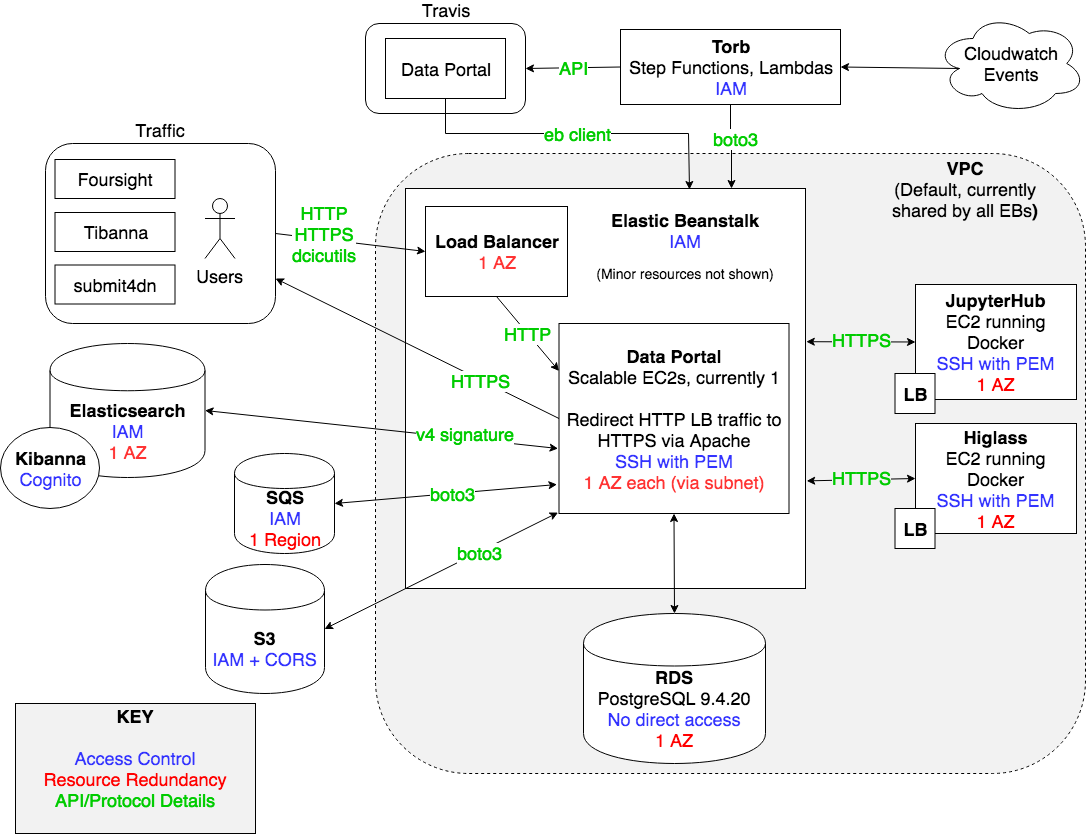

The diagram above was exported from draw.io. Its source (the exported page's mxGraphModel, read from the mxfile embedded in the PNG):
<mxGraphModel dx="1172" dy="495" grid="1" gridSize="10" guides="1" tooltips="1" connect="1" arrows="1" fold="1" page="1" pageScale="1" pageWidth="1100" pageHeight="850" background="#ffffff" math="0" shadow="0">
  <root>
    <mxCell id="0" />
    <mxCell id="1" parent="0" />
    <mxCell id="oSv1FXH8VQQwsz3AMG-t-1" value="" style="rounded=1;whiteSpace=wrap;html=1;dashed=1;fillColor=#F2F2F2;" parent="1" vertex="1">
      <mxGeometry x="380" y="160" width="710" height="620" as="geometry" />
    </mxCell>
    <mxCell id="oSv1FXH8VQQwsz3AMG-t-73" value="Traffic" style="rounded=1;whiteSpace=wrap;html=1;fillColor=none;fontSize=18;labelPosition=center;verticalLabelPosition=top;align=center;verticalAlign=bottom;" parent="1" vertex="1">
      <mxGeometry x="50" y="150" width="230" height="180" as="geometry" />
    </mxCell>
    <mxCell id="oSv1FXH8VQQwsz3AMG-t-5" value="VPC&lt;br&gt;&lt;span style=&quot;font-weight: normal&quot;&gt;(Default, currently shared by all EBs&lt;/span&gt;)" style="text;html=1;strokeColor=none;fillColor=none;align=center;verticalAlign=middle;whiteSpace=wrap;rounded=0;dashed=1;fontStyle=1;fontSize=18;" parent="1" vertex="1">
      <mxGeometry x="889.5" y="180" width="160" height="30" as="geometry" />
    </mxCell>
    <mxCell id="oSv1FXH8VQQwsz3AMG-t-14" value="&lt;b&gt;Elasticsearch&lt;br&gt;&lt;/b&gt;&lt;font color=&quot;#3333ff&quot;&gt;IAM&lt;/font&gt;&lt;br&gt;&lt;font color=&quot;#ff3333&quot;&gt;1 AZ&lt;/font&gt;" style="shape=cylinder;whiteSpace=wrap;html=1;boundedLbl=1;backgroundOutline=1;fillColor=none;fontSize=18;" parent="1" vertex="1">
      <mxGeometry x="54.5" y="350" width="155" height="134" as="geometry" />
    </mxCell>
    <mxCell id="oSv1FXH8VQQwsz3AMG-t-16" value="&lt;b&gt;Kibanna&lt;/b&gt;&lt;br&gt;&lt;font color=&quot;#3333ff&quot;&gt;Cognito&lt;/font&gt;" style="ellipse;whiteSpace=wrap;html=1;fillColor=#ffffff;fontSize=18;" parent="1" vertex="1">
      <mxGeometry x="5" y="434" width="99" height="81" as="geometry" />
    </mxCell>
    <mxCell id="oSv1FXH8VQQwsz3AMG-t-20" value="Foursight" style="rounded=0;whiteSpace=wrap;html=1;fillColor=#ffffff;fontSize=18;" parent="1" vertex="1">
      <mxGeometry x="59.5" y="166" width="120" height="39" as="geometry" />
    </mxCell>
    <mxCell id="oSv1FXH8VQQwsz3AMG-t-21" value="" style="whiteSpace=wrap;html=1;aspect=fixed;fillColor=#ffffff;fontSize=18;labelPosition=center;verticalLabelPosition=top;align=center;verticalAlign=bottom;" parent="1" vertex="1">
      <mxGeometry x="410" y="195" width="400" height="400" as="geometry" />
    </mxCell>
    <mxCell id="oSv1FXH8VQQwsz3AMG-t-28" value="&lt;b&gt;Load Balancer&lt;br&gt;&lt;/b&gt;&lt;font color=&quot;#ff3333&quot;&gt;1 AZ&lt;/font&gt;" style="rounded=0;whiteSpace=wrap;html=1;fillColor=#ffffff;fontSize=18;" parent="1" vertex="1">
      <mxGeometry x="430" y="213" width="142" height="90" as="geometry" />
    </mxCell>
    <mxCell id="oSv1FXH8VQQwsz3AMG-t-29" value="&lt;b&gt;Data Portal&lt;br&gt;&lt;/b&gt;Scalable EC2s, currently 1&lt;br&gt;&lt;br&gt;Redirect HTTP LB traffic to HTTPS via Apache&lt;br&gt;&lt;font color=&quot;#3333ff&quot;&gt;SSH with PEM&lt;/font&gt;&lt;br&gt;&lt;font color=&quot;#ff3333&quot;&gt;1 AZ each (via subnet)&lt;/font&gt;" style="rounded=0;whiteSpace=wrap;html=1;fillColor=#ffffff;fontSize=18;" parent="1" vertex="1">
      <mxGeometry x="563.5" y="330" width="230" height="190" as="geometry" />
    </mxCell>
    <mxCell id="oSv1FXH8VQQwsz3AMG-t-31" value="&lt;font color=&quot;#00cc00&quot;&gt;HTTP&lt;/font&gt;" style="endArrow=classic;html=1;fontSize=18;exitX=0.5;exitY=1;exitDx=0;exitDy=0;entryX=0;entryY=0.25;entryDx=0;entryDy=0;" parent="1" source="oSv1FXH8VQQwsz3AMG-t-28" target="oSv1FXH8VQQwsz3AMG-t-29" edge="1">
      <mxGeometry width="50" height="50" relative="1" as="geometry">
        <mxPoint x="568.5" y="330" as="sourcePoint" />
        <mxPoint x="618.5" y="280" as="targetPoint" />
      </mxGeometry>
    </mxCell>
    <mxCell id="oSv1FXH8VQQwsz3AMG-t-32" value="&lt;b&gt;SQS&lt;br&gt;&lt;/b&gt;&lt;font color=&quot;#3333ff&quot;&gt;IAM&lt;/font&gt;&lt;br&gt;&lt;font color=&quot;#ff0000&quot;&gt;1 Region&lt;/font&gt;" style="shape=cylinder;whiteSpace=wrap;html=1;boundedLbl=1;backgroundOutline=1;fillColor=#ffffff;fontSize=18;" parent="1" vertex="1">
      <mxGeometry x="239" y="460" width="100" height="100" as="geometry" />
    </mxCell>
    <mxCell id="oSv1FXH8VQQwsz3AMG-t-33" value="&lt;b&gt;RDS&lt;br&gt;&lt;/b&gt;PostgreSQL 9.4.20&lt;br&gt;&lt;font color=&quot;#3333ff&quot;&gt;No direct access&lt;br&gt;&lt;/font&gt;&lt;font color=&quot;#ff0000&quot;&gt;1 AZ&lt;/font&gt;" style="shape=cylinder;whiteSpace=wrap;html=1;boundedLbl=1;backgroundOutline=1;fillColor=#ffffff;fontSize=18;" parent="1" vertex="1">
      <mxGeometry x="588" y="620" width="182" height="150" as="geometry" />
    </mxCell>
    <mxCell id="oSv1FXH8VQQwsz3AMG-t-34" value="" style="endArrow=classic;startArrow=classic;html=1;fontSize=18;entryX=0.5;entryY=1;entryDx=0;entryDy=0;exitX=0.5;exitY=0;exitDx=0;exitDy=0;" parent="1" source="oSv1FXH8VQQwsz3AMG-t-33" target="oSv1FXH8VQQwsz3AMG-t-29" edge="1">
      <mxGeometry width="50" height="50" relative="1" as="geometry">
        <mxPoint x="588.5" y="660" as="sourcePoint" />
        <mxPoint x="638.5" y="610" as="targetPoint" />
      </mxGeometry>
    </mxCell>
    <mxCell id="oSv1FXH8VQQwsz3AMG-t-39" value="" style="endArrow=classic;startArrow=classic;html=1;fontSize=18;entryX=1;entryY=0.5;entryDx=0;entryDy=0;" parent="1" target="oSv1FXH8VQQwsz3AMG-t-32" edge="1">
      <mxGeometry width="50" height="50" relative="1" as="geometry">
        <mxPoint x="561.5" y="491" as="sourcePoint" />
        <mxPoint x="158.5" y="760" as="targetPoint" />
      </mxGeometry>
    </mxCell>
    <mxCell id="oSv1FXH8VQQwsz3AMG-t-42" value="&lt;font color=&quot;#00cc00&quot;&gt;boto3&lt;/font&gt;" style="text;html=1;resizable=0;points=[];align=center;verticalAlign=middle;labelBackgroundColor=#ffffff;fontSize=18;" parent="oSv1FXH8VQQwsz3AMG-t-39" vertex="1" connectable="0">
      <mxGeometry x="-0.0614" relative="1" as="geometry">
        <mxPoint as="offset" />
      </mxGeometry>
    </mxCell>
    <mxCell id="oSv1FXH8VQQwsz3AMG-t-40" value="" style="endArrow=classic;startArrow=classic;html=1;fontSize=18;exitX=1;exitY=0.5;exitDx=0;exitDy=0;entryX=-0.004;entryY=0.658;entryDx=0;entryDy=0;entryPerimeter=0;" parent="1" source="oSv1FXH8VQQwsz3AMG-t-14" target="oSv1FXH8VQQwsz3AMG-t-29" edge="1">
      <mxGeometry width="50" height="50" relative="1" as="geometry">
        <mxPoint x="78.5" y="830" as="sourcePoint" />
        <mxPoint x="128.5" y="780" as="targetPoint" />
      </mxGeometry>
    </mxCell>
    <mxCell id="oSv1FXH8VQQwsz3AMG-t-41" value="&lt;font color=&quot;#00cc00&quot;&gt;v4 signature&lt;/font&gt;" style="text;html=1;resizable=0;points=[];align=center;verticalAlign=middle;labelBackgroundColor=#ffffff;fontSize=18;" parent="oSv1FXH8VQQwsz3AMG-t-40" vertex="1" connectable="0">
      <mxGeometry x="-0.3195" y="1" relative="1" as="geometry">
        <mxPoint x="140" y="11" as="offset" />
      </mxGeometry>
    </mxCell>
    <mxCell id="oSv1FXH8VQQwsz3AMG-t-43" value="Users" style="shape=umlActor;verticalLabelPosition=bottom;labelBackgroundColor=#ffffff;verticalAlign=top;html=1;outlineConnect=0;fillColor=#ffffff;fontSize=18;" parent="1" vertex="1">
      <mxGeometry x="209.5" y="205" width="30" height="60" as="geometry" />
    </mxCell>
    <mxCell id="oSv1FXH8VQQwsz3AMG-t-44" value="" style="endArrow=classic;html=1;fontSize=18;entryX=0;entryY=0.5;entryDx=0;entryDy=0;exitX=1;exitY=0.5;exitDx=0;exitDy=0;" parent="1" source="oSv1FXH8VQQwsz3AMG-t-73" target="oSv1FXH8VQQwsz3AMG-t-28" edge="1">
      <mxGeometry width="50" height="50" relative="1" as="geometry">
        <mxPoint x="308.5" y="250" as="sourcePoint" />
        <mxPoint x="128.5" y="840" as="targetPoint" />
      </mxGeometry>
    </mxCell>
    <mxCell id="oSv1FXH8VQQwsz3AMG-t-45" value="&lt;font color=&quot;#00cc00&quot;&gt;HTTP&lt;br&gt;HTTPS&lt;br&gt;dcicutils&lt;/font&gt;" style="text;html=1;resizable=0;points=[];align=center;verticalAlign=middle;labelBackgroundColor=#ffffff;fontSize=18;direction=south;" parent="oSv1FXH8VQQwsz3AMG-t-44" vertex="1" connectable="0">
      <mxGeometry x="0.2889" y="3" relative="1" as="geometry">
        <mxPoint x="-48" y="-8.5" as="offset" />
      </mxGeometry>
    </mxCell>
    <mxCell id="oSv1FXH8VQQwsz3AMG-t-49" value="&lt;font color=&quot;#00cc00&quot;&gt;HTTPS&lt;/font&gt;" style="endArrow=classic;html=1;fontSize=18;exitX=0;exitY=0.5;exitDx=0;exitDy=0;entryX=1;entryY=0.75;entryDx=0;entryDy=0;" parent="1" source="oSv1FXH8VQQwsz3AMG-t-29" target="oSv1FXH8VQQwsz3AMG-t-73" edge="1">
      <mxGeometry x="-0.4489" y="1" width="50" height="50" relative="1" as="geometry">
        <mxPoint x="438.5" y="380" as="sourcePoint" />
        <mxPoint x="328.5" y="280" as="targetPoint" />
        <mxPoint as="offset" />
      </mxGeometry>
    </mxCell>
    <mxCell id="oSv1FXH8VQQwsz3AMG-t-53" value="&lt;b&gt;JupyterHub&lt;br&gt;&lt;/b&gt;EC2 running Docker&lt;br&gt;&lt;font color=&quot;#3333ff&quot;&gt;SSH with PEM&lt;br&gt;&lt;/font&gt;&lt;font color=&quot;#ff0000&quot;&gt;1 AZ&lt;/font&gt;" style="rounded=0;whiteSpace=wrap;html=1;fillColor=#ffffff;fontSize=18;" parent="1" vertex="1">
      <mxGeometry x="920" y="291" width="161" height="115" as="geometry" />
    </mxCell>
    <mxCell id="oSv1FXH8VQQwsz3AMG-t-54" value="&lt;b&gt;LB&lt;/b&gt;" style="whiteSpace=wrap;html=1;aspect=fixed;fillColor=#ffffff;fontSize=18;" parent="1" vertex="1">
      <mxGeometry x="899.5" y="380" width="40" height="40" as="geometry" />
    </mxCell>
    <mxCell id="oSv1FXH8VQQwsz3AMG-t-57" value="&lt;b&gt;Higlass&lt;/b&gt;&lt;br&gt;EC2 running Docker&lt;br&gt;&lt;font color=&quot;#3333ff&quot;&gt;SSH with PEM&lt;br&gt;&lt;/font&gt;&lt;font color=&quot;#ff0000&quot;&gt;1 AZ&lt;/font&gt;" style="rounded=0;whiteSpace=wrap;html=1;fillColor=#ffffff;fontSize=18;" parent="1" vertex="1">
      <mxGeometry x="920" y="430" width="161" height="110" as="geometry" />
    </mxCell>
    <mxCell id="oSv1FXH8VQQwsz3AMG-t-58" value="&lt;b&gt;LB&lt;/b&gt;" style="whiteSpace=wrap;html=1;aspect=fixed;fillColor=#ffffff;fontSize=18;" parent="1" vertex="1">
      <mxGeometry x="899.5" y="515" width="40" height="40" as="geometry" />
    </mxCell>
    <mxCell id="oSv1FXH8VQQwsz3AMG-t-59" value="" style="endArrow=classic;startArrow=classic;html=1;fontSize=18;entryX=0;entryY=0.5;entryDx=0;entryDy=0;exitX=1.002;exitY=0.383;exitDx=0;exitDy=0;exitPerimeter=0;" parent="1" source="oSv1FXH8VQQwsz3AMG-t-21" target="oSv1FXH8VQQwsz3AMG-t-53" edge="1">
      <mxGeometry width="50" height="50" relative="1" as="geometry">
        <mxPoint x="79.5" y="830" as="sourcePoint" />
        <mxPoint x="129.5" y="780" as="targetPoint" />
      </mxGeometry>
    </mxCell>
    <mxCell id="oSv1FXH8VQQwsz3AMG-t-61" value="HTTPS" style="text;html=1;resizable=0;points=[];align=center;verticalAlign=middle;labelBackgroundColor=#F2F2F2;fontSize=18;fontColor=#00CC00;" parent="oSv1FXH8VQQwsz3AMG-t-59" vertex="1" connectable="0">
      <mxGeometry x="-0.1305" y="2" relative="1" as="geometry">
        <mxPoint x="8" as="offset" />
      </mxGeometry>
    </mxCell>
    <mxCell id="oSv1FXH8VQQwsz3AMG-t-62" value="" style="endArrow=classic;startArrow=classic;html=1;fontSize=18;entryX=0;entryY=0.5;entryDx=0;entryDy=0;exitX=1.003;exitY=0.731;exitDx=0;exitDy=0;exitPerimeter=0;" parent="1" source="oSv1FXH8VQQwsz3AMG-t-21" target="oSv1FXH8VQQwsz3AMG-t-57" edge="1">
      <mxGeometry width="50" height="50" relative="1" as="geometry">
        <mxPoint x="819.5" y="483" as="sourcePoint" />
        <mxPoint x="889.5" y="482.5" as="targetPoint" />
      </mxGeometry>
    </mxCell>
    <mxCell id="oSv1FXH8VQQwsz3AMG-t-63" value="HTTPS" style="text;html=1;resizable=0;points=[];align=center;verticalAlign=middle;labelBackgroundColor=#F2F2F2;fontSize=18;fontColor=#00CC00;" parent="oSv1FXH8VQQwsz3AMG-t-62" vertex="1" connectable="0">
      <mxGeometry x="-0.1305" y="2" relative="1" as="geometry">
        <mxPoint x="8" as="offset" />
      </mxGeometry>
    </mxCell>
    <mxCell id="oSv1FXH8VQQwsz3AMG-t-64" value="&lt;b&gt;S3&lt;/b&gt;&lt;br&gt;&lt;font color=&quot;#3333ff&quot;&gt;IAM + CORS&lt;/font&gt;" style="shape=cylinder;whiteSpace=wrap;html=1;boundedLbl=1;backgroundOutline=1;fillColor=#ffffff;fontSize=18;" parent="1" vertex="1">
      <mxGeometry x="210" y="571" width="119" height="129" as="geometry" />
    </mxCell>
    <mxCell id="oSv1FXH8VQQwsz3AMG-t-65" value="" style="endArrow=classic;startArrow=classic;html=1;fontSize=18;entryX=1;entryY=0.5;entryDx=0;entryDy=0;exitX=-0.004;exitY=0.995;exitDx=0;exitDy=0;exitPerimeter=0;" parent="1" source="oSv1FXH8VQQwsz3AMG-t-29" target="oSv1FXH8VQQwsz3AMG-t-64" edge="1">
      <mxGeometry width="50" height="50" relative="1" as="geometry">
        <mxPoint x="571.4300000000001" y="500.92999999999984" as="sourcePoint" />
        <mxPoint x="358.5" y="470" as="targetPoint" />
      </mxGeometry>
    </mxCell>
    <mxCell id="oSv1FXH8VQQwsz3AMG-t-66" value="&lt;font color=&quot;#00cc00&quot;&gt;boto3&lt;/font&gt;" style="text;html=1;resizable=0;points=[];align=center;verticalAlign=middle;labelBackgroundColor=#ffffff;fontSize=18;" parent="oSv1FXH8VQQwsz3AMG-t-65" vertex="1" connectable="0">
      <mxGeometry x="-0.0614" relative="1" as="geometry">
        <mxPoint x="31" y="-14" as="offset" />
      </mxGeometry>
    </mxCell>
    <mxCell id="oSv1FXH8VQQwsz3AMG-t-80" value="Tibanna" style="rounded=0;whiteSpace=wrap;html=1;fillColor=#ffffff;fontSize=18;" parent="1" vertex="1">
      <mxGeometry x="59.5" y="219" width="120" height="39" as="geometry" />
    </mxCell>
    <mxCell id="oSv1FXH8VQQwsz3AMG-t-86" value="&lt;font color=&quot;#00cc00&quot;&gt;boto3&lt;/font&gt;" style="edgeStyle=orthogonalEdgeStyle;rounded=0;orthogonalLoop=1;jettySize=auto;html=1;exitX=0.5;exitY=1;exitDx=0;exitDy=0;entryX=0.816;entryY=0;entryDx=0;entryDy=0;entryPerimeter=0;fontSize=18;" parent="1" source="oSv1FXH8VQQwsz3AMG-t-82" target="oSv1FXH8VQQwsz3AMG-t-21" edge="1">
      <mxGeometry x="-0.2" y="5" relative="1" as="geometry">
        <mxPoint as="offset" />
      </mxGeometry>
    </mxCell>
    <mxCell id="oSv1FXH8VQQwsz3AMG-t-82" value="&lt;b&gt;Torb&lt;/b&gt;&lt;br&gt;Step Functions, Lambdas&lt;br&gt;&lt;font color=&quot;#3333ff&quot;&gt;IAM&lt;/font&gt;" style="rounded=0;whiteSpace=wrap;html=1;fillColor=none;fontSize=18;" parent="1" vertex="1">
      <mxGeometry x="625" y="36" width="220" height="75" as="geometry" />
    </mxCell>
    <mxCell id="oSv1FXH8VQQwsz3AMG-t-87" value="Travis" style="rounded=1;whiteSpace=wrap;html=1;fillColor=none;fontSize=18;labelPosition=center;verticalLabelPosition=top;align=center;verticalAlign=bottom;" parent="1" vertex="1">
      <mxGeometry x="370" y="30" width="160" height="90" as="geometry" />
    </mxCell>
    <mxCell id="oSv1FXH8VQQwsz3AMG-t-91" value="&lt;font color=&quot;#00cc00&quot;&gt;eb client&lt;/font&gt;" style="edgeStyle=orthogonalEdgeStyle;rounded=0;orthogonalLoop=1;jettySize=auto;html=1;exitX=0.5;exitY=1;exitDx=0;exitDy=0;entryX=0.711;entryY=0.003;entryDx=0;entryDy=0;entryPerimeter=0;fontSize=18;" parent="1" source="oSv1FXH8VQQwsz3AMG-t-89" target="oSv1FXH8VQQwsz3AMG-t-21" edge="1">
      <mxGeometry relative="1" as="geometry">
        <Array as="points">
          <mxPoint x="450" y="140" />
          <mxPoint x="693" y="140" />
        </Array>
      </mxGeometry>
    </mxCell>
    <mxCell id="oSv1FXH8VQQwsz3AMG-t-89" value="Data Portal" style="rounded=0;whiteSpace=wrap;html=1;fillColor=none;fontSize=18;" parent="1" vertex="1">
      <mxGeometry x="390" y="45" width="120" height="60" as="geometry" />
    </mxCell>
    <mxCell id="oSv1FXH8VQQwsz3AMG-t-90" value="" style="endArrow=classic;html=1;fontSize=18;exitX=0;exitY=0.5;exitDx=0;exitDy=0;entryX=1;entryY=0.5;entryDx=0;entryDy=0;" parent="1" source="oSv1FXH8VQQwsz3AMG-t-82" target="oSv1FXH8VQQwsz3AMG-t-87" edge="1">
      <mxGeometry width="50" height="50" relative="1" as="geometry">
        <mxPoint x="10" y="830" as="sourcePoint" />
        <mxPoint x="60" y="780" as="targetPoint" />
      </mxGeometry>
    </mxCell>
    <mxCell id="oSv1FXH8VQQwsz3AMG-t-95" value="&lt;font color=&quot;#00cc00&quot;&gt;API&lt;/font&gt;" style="text;html=1;resizable=0;points=[];align=center;verticalAlign=middle;labelBackgroundColor=#ffffff;fontSize=18;" parent="oSv1FXH8VQQwsz3AMG-t-90" vertex="1" connectable="0">
      <mxGeometry x="0.0053" relative="1" as="geometry">
        <mxPoint x="1" as="offset" />
      </mxGeometry>
    </mxCell>
    <mxCell id="oSv1FXH8VQQwsz3AMG-t-96" value="submit4dn" style="rounded=0;whiteSpace=wrap;html=1;fillColor=#ffffff;fontSize=18;" parent="1" vertex="1">
      <mxGeometry x="59.5" y="271.5" width="120" height="39" as="geometry" />
    </mxCell>
    <mxCell id="oSv1FXH8VQQwsz3AMG-t-99" value="Cloudwatch&lt;br&gt;Events" style="ellipse;shape=cloud;whiteSpace=wrap;html=1;fillColor=none;fontSize=18;" parent="1" vertex="1">
      <mxGeometry x="940" y="20" width="150" height="100" as="geometry" />
    </mxCell>
    <mxCell id="oSv1FXH8VQQwsz3AMG-t-100" value="" style="endArrow=classic;html=1;fontSize=18;entryX=1;entryY=0.5;entryDx=0;entryDy=0;exitX=0.16;exitY=0.55;exitDx=0;exitDy=0;exitPerimeter=0;" parent="1" source="oSv1FXH8VQQwsz3AMG-t-99" target="oSv1FXH8VQQwsz3AMG-t-82" edge="1">
      <mxGeometry width="50" height="50" relative="1" as="geometry">
        <mxPoint x="650" y="830" as="sourcePoint" />
        <mxPoint x="700" y="780" as="targetPoint" />
      </mxGeometry>
    </mxCell>
    <mxCell id="lTjAHxRl4TT4sXqtbMGb-1" value="&lt;font style=&quot;font-size: 18px&quot;&gt;&lt;b&gt;KEY&lt;/b&gt;&lt;br&gt;&lt;br&gt;&lt;font color=&quot;#3333ff&quot;&gt;Access Control&lt;br&gt;&lt;/font&gt;&lt;font color=&quot;#ff0000&quot;&gt;Resource Redundancy&lt;/font&gt;&lt;br&gt;&lt;font color=&quot;#00cc00&quot;&gt;API/Protocol Details&lt;br&gt;&lt;/font&gt;&lt;br&gt;&lt;/font&gt;" style="rounded=0;whiteSpace=wrap;html=1;fillColor=#F2F2F2;" vertex="1" parent="1">
      <mxGeometry x="20" y="710" width="240" height="130" as="geometry" />
    </mxCell>
    <mxCell id="lTjAHxRl4TT4sXqtbMGb-7" value="&lt;font&gt;&lt;font color=&quot;#000000&quot; style=&quot;font-size: 18px ; font-weight: bold&quot;&gt;Elastic Beanstalk&lt;/font&gt;&lt;br&gt;&lt;font color=&quot;#3333ff&quot; style=&quot;font-size: 18px&quot;&gt;IAM&lt;br&gt;&lt;/font&gt;&lt;br&gt;&lt;font color=&quot;#000000&quot; style=&quot;font-size: 14px&quot;&gt;(Minor resources not shown)&lt;/font&gt;&lt;br&gt;&lt;/font&gt;" style="text;html=1;strokeColor=none;fillColor=none;align=center;verticalAlign=middle;whiteSpace=wrap;rounded=0;fontColor=#00CC00;" vertex="1" parent="1">
      <mxGeometry x="590" y="203" width="200" height="97" as="geometry" />
    </mxCell>
  </root>
</mxGraphModel>